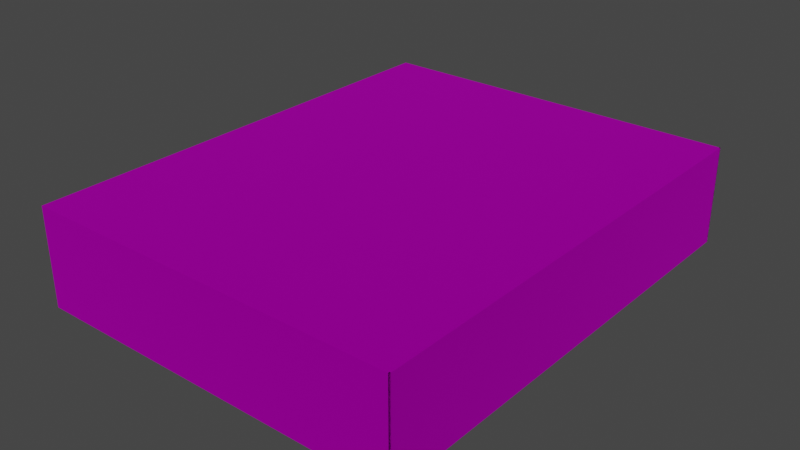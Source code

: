 # Source: walls.blend  (saved by Blender 3.1.7; exported with 4.5.12 LTS)
import bpy
from mathutils import Matrix  # noqa: F401  (used for matrix-valued properties, if any)

bpy.ops.wm.read_factory_settings(use_empty=True)
scene = bpy.context.scene
scene.name = 'Scene'

# ---- collections
col_collection = bpy.data.collections.new('Collection'); scene.collection.children.link(col_collection)

# ---- images (referenced by path relative to the original .blend; pixels are not part of the script)
import os
ASSET_DIR = os.environ.get("B2B_ASSET_DIR", "")  # directory of the original .blend (textures are referenced by path, not embedded)
HERE = os.path.dirname(os.path.abspath(__file__))  # packed textures are extracted next to this script under _unpacked/

def load_image(name, relpath, width, height, colorspace="sRGB"):
    """Load a texture the original file referenced (path relative to the .blend, or extracted next to this script)."""
    p = next((c for c in (os.path.join(HERE, relpath), os.path.join(ASSET_DIR, relpath)) if relpath and os.path.exists(c)), "")
    if p:
        img = bpy.data.images.load(p, check_existing=True)
        img.name = name
    else:  # same state as the original file: an image datablock whose file is absent (Cycles renders it pink)
        img = bpy.data.images.new(name, width, height)
        img.source = "FILE"
        img.filepath = "//" + (relpath or name)
    img.colorspace_settings.name = colorspace
    return img
img_reflectivity_30_color_tga_72d9c5c1_vtex = load_image('reflectivity_30_color_tga_72d9c5c1.vtex', 'walls Base Color.png', 1024, 1024, 'sRGB')
img_materials_dev_reflectivity_30_vmat_001_base_color = load_image('materials/dev/reflectivity_30.vmat.001 Base Color', 'walls Base Color.png', 1024, 1024, 'sRGB')

# ---- materials (node trees are filled in below, after node groups)
mat_materials_dev_reflectivity_30_vmat_001 = bpy.data.materials.new('materials/dev/reflectivity_30.vmat.001')
mat_materials_dev_reflectivity_30_vmat_001.use_transparent_shadow = False
mat_materials_dev_reflectivity_30_vmat_001.diffuse_color = (1.0, 1.0, 1.0, 1.0)
mat_materials_dev_reflectivity_30_vmat_001.roughness = 0.7764
mat_materials_dev_reflectivity_30_vmat_001.specular_intensity = 1.0
mat_materials_dev_reflectivity_30_vmat_001.metallic = 1.0

# ---- material node trees
mat_materials_dev_reflectivity_30_vmat_001.use_nodes = True; mat_materials_dev_reflectivity_30_vmat_001.node_tree.nodes.clear()
_N = mat_materials_dev_reflectivity_30_vmat_001.node_tree.nodes; _L = mat_materials_dev_reflectivity_30_vmat_001.node_tree.links
n0 = _N.new('ShaderNodeBsdfPrincipled'); n0.name = 'Principled BSDF'; n0.location = (10, 300)
n0.distribution = 'GGX'
n0.subsurface_method = 'RANDOM_WALK_SKIN'
n0.inputs[1].default_value = 1.0
n0.inputs[2].default_value = 0.7764
n0.inputs[3].default_value = 1.45
n0.inputs[13].default_value = 1.0
n0.inputs[27].default_value = (0.0, 0.0, 0.0, 1.0)
n0.inputs[28].default_value = 1.0
n1 = _N.new('ShaderNodeOutputMaterial'); n1.name = 'Material Output'; n1.location = (300, 300)
n2 = _N.new('ShaderNodeNormalMap'); n2.name = 'Normal Map'; n2.location = (-300, -300)
n2.label = 'Normal/Map'
n3 = _N.new('ShaderNodeTexImage'); n3.name = 'Image Texture'; n3.location = (-300, 600)
n3.image = img_reflectivity_30_color_tga_72d9c5c1_vtex
n4 = _N.new('ShaderNodeTexImage'); n4.name = 'Image Texture.001'; n4.location = (0, 0)
n4.image = img_materials_dev_reflectivity_30_vmat_001_base_color
_L.new(n0.outputs[0], n1.inputs[0])
_L.new(n2.outputs[0], n0.inputs[5])
_L.new(n3.outputs[0], n0.inputs[0])
n1.is_active_output = True

# ---- world
world_world = bpy.data.worlds.new('World'); scene.world = world_world
world_world.use_nodes = True; world_world.node_tree.nodes.clear()
_N = world_world.node_tree.nodes; _L = world_world.node_tree.links
n0 = _N.new('ShaderNodeOutputWorld'); n0.name = 'World Output'; n0.location = (300, 300)
n1 = _N.new('ShaderNodeBackground'); n1.name = 'Background'; n1.location = (10, 300)
n1.inputs[0].default_value = (0.05088, 0.05088, 0.05088, 1.0)
_L.new(n1.outputs[0], n0.inputs[0])
n0.is_active_output = True
world_world.color = (0.05088, 0.05088, 0.05088)
world_world.use_sun_shadow = False
world_world.sun_shadow_jitter_overblur = 0.0

# ---- meshes
me_mesh_678mesh_001 = bpy.data.meshes.new('mesh_678Mesh.001')
me_mesh_678mesh_001.from_pydata([(-8.0, -2328.0, 608.0), (8.0, -2328.0, 608.0), (-8.0, 2328.0, 608.0), (8.0, 2328.0, -608.0), (-8.0, 2328.0, -608.0), (8.0, 2328.0, 608.0), (8.0, -2328.0, -608.0), (-8.0, -2328.0, -608.0), (-8.0, -2344.0, 608.0), (5848.0, -2344.0, 608.0), (-8.0, -2328.0, 608.0), (5848.0, -2328.0, -608.0), (-8.0, -2328.0, -608.0), (5848.0, -2328.0, 608.0), (5848.0, -2344.0, -608.0), (-8.0, -2344.0, -608.0), (5832.0, -2328.0, 608.0), (5848.0, -2328.0, 608.0), (5832.0, 2328.0, 608.0), (5848.0, 2328.0, -608.0), (5832.0, 2328.0, -608.0), (5848.0, 2328.0, 608.0), (5848.0, -2328.0, -608.0), (5832.0, -2328.0, -608.0), (-8.0, 2312.0, 608.0), (5848.0, 2312.0, 608.0), (-8.0, 2328.0, 608.0), (5848.0, 2328.0, -608.0), (-8.0, 2328.0, -608.0), (5848.0, 2328.0, 608.0), (5848.0, 2312.0, -608.0), (-8.0, 2312.0, -608.0), (8.0, -2328.0, -592.0), (5832.0, -2328.0, -592.0), (8.0, 2312.0, -592.0), (5832.0, 2312.0, -608.0), (8.0, 2312.0, -608.0), (5832.0, 2312.0, -592.0), (5832.0, -2328.0, -608.0), (8.0, -2328.0, -608.0), (8.0, -2328.0, 608.0), (5832.0, -2328.0, 608.0), (8.0, 2312.0, 608.0), (5832.0, 2312.0, 592.0), (8.0, 2312.0, 592.0), (5832.0, 2312.0, 608.0), (5832.0, -2328.0, 592.0), (8.0, -2328.0, 592.0)], [], [(1, 5, 2, 0), (3, 6, 7, 4), (7, 0, 2, 4), (1, 6, 3, 5), (4, 2, 5, 3), (0, 7, 6, 1), (9, 13, 10, 8), (11, 14, 15, 12), (15, 8, 10, 12), (9, 14, 11, 13), (12, 10, 13, 11), (8, 15, 14, 9), (17, 21, 18, 16), (19, 22, 23, 20), (23, 16, 18, 20), (17, 22, 19, 21), (20, 18, 21, 19), (16, 23, 22, 17), (25, 29, 26, 24), (27, 30, 31, 28), (31, 24, 26, 28), (25, 30, 27, 29), (28, 26, 29, 27), (24, 31, 30, 25), (33, 37, 34, 32), (35, 38, 39, 36), (39, 32, 34, 36), (33, 38, 35, 37), (36, 34, 37, 35), (32, 39, 38, 33), (41, 45, 42, 40), (43, 46, 47, 44), (47, 40, 42, 44), (41, 46, 43, 45), (44, 42, 45, 43), (40, 47, 46, 41)])
me_mesh_678mesh_001.polygons.foreach_set('use_smooth', [True] * 36)
_k = set([(0, 1), (0, 2), (0, 7), (1, 5), (1, 6), (2, 4), (2, 5), (3, 4), (3, 5), (3, 6), (4, 7), (6, 7), (8, 9), (8, 10), (8, 15), (9, 13), (9, 14), (10, 12), (10, 13), (11, 12), (11, 13), (11, 14), (12, 15), (14, 15), (16, 17), (16, 18), (16, 23), (17, 21), (17, 22), (18, 20), (18, 21), (19, 20), (19, 21), (19, 22), (20, 23), (22, 23), (24, 25), (24, 26), (24, 31), (25, 29), (25, 30), (26, 28), (26, 29), (27, 28), (27, 29), (27, 30), (28, 31), (30, 31), (32, 33), (32, 34), (32, 39), (33, 37), (33, 38), (34, 36), (34, 37), (35, 36), (35, 37), (35, 38), (36, 39), (38, 39), (40, 41), (40, 42), (40, 47), (41, 45), (41, 46), (42, 44), (42, 45), (43, 44), (43, 45), (43, 46), (44, 47), (46, 47)])
me_mesh_678mesh_001.attributes.new('sharp_edge', 'BOOLEAN', 'EDGE').data.foreach_set('value', [ (min(e.vertices), max(e.vertices)) in _k for e in me_mesh_678mesh_001.edges])
_uv = me_mesh_678mesh_001.uv_layers.new(name='map1')
_uv.uv.foreach_set('vector', [0.3635, 0.9194, 0.3635, 0.6897, 0.3643, 0.6897, 0.3643, 0.9194, 0.3174, 0.6897, 0.3174, 0.9194, 0.3166, 0.9194, 0.3166, 0.6897, 0.845, 0.5283, 0.785, 0.5283, 0.785, 0.2986, 0.845, 0.2986, 0.785, 0.5745, 0.845, 0.5745, 0.845, 0.8042, 0.785, 0.8042, 0.7144, 0.799, 0.7144, 0.8589, 0.7136, 0.8589, 0.7136, 0.799, 0.7136, 0.7528, 0.7136, 0.6929, 0.7144, 0.6929, 0.7144, 0.7528, 0.8911, 0.02295, 0.8921, 0.02295, 0.8921, 0.312, 0.8911, 0.312, 0.8921, 0.6468, 0.8911, 0.6468, 0.8911, 0.3579, 0.8921, 0.3579, 0.8918, 0.6929, 0.8918, 0.7528, 0.8911, 0.7528, 0.8911, 0.6929, 0.8911, 0.8589, 0.8911, 0.799, 0.8921, 0.799, 0.8921, 0.8589, 0.7389, 0.312, 0.679, 0.312, 0.679, 0.02295, 0.7389, 0.02295, 0.679, 0.3579, 0.7389, 0.3579, 0.7389, 0.6468, 0.679, 0.6468, 0.457, 0.9194, 0.457, 0.6897, 0.458, 0.6897, 0.458, 0.9194, 0.4111, 0.6897, 0.4111, 0.9194, 0.4102, 0.9194, 0.4102, 0.6897, 0.08301, 0.9194, 0.02307, 0.9194, 0.02307, 0.6897, 0.08301, 0.6897, 0.785, 0.02295, 0.845, 0.02295, 0.845, 0.2527, 0.785, 0.2527, 0.939, 0.799, 0.939, 0.8589, 0.938, 0.8589, 0.938, 0.799, 0.938, 0.7528, 0.938, 0.6929, 0.939, 0.6929, 0.939, 0.7528, 0.938, 0.02295, 0.9387, 0.02295, 0.9387, 0.312, 0.938, 0.312, 0.9387, 0.6468, 0.938, 0.6468, 0.938, 0.3579, 0.9387, 0.3579, 0.8328, 0.8502, 0.8328, 0.9102, 0.8318, 0.9102, 0.8318, 0.8502, 0.785, 0.9102, 0.785, 0.8502, 0.7858, 0.8502, 0.7858, 0.9102, 0.6329, 0.647, 0.573, 0.647, 0.573, 0.3579, 0.6329, 0.3579, 0.573, 0.02304, 0.6329, 0.02304, 0.6329, 0.3119, 0.573, 0.3119, 0.2979, 0.3564, 0.5269, 0.3564, 0.5269, 0.6436, 0.2979, 0.6436, 0.5269, 0.3103, 0.2979, 0.3103, 0.2979, 0.02304, 0.5269, 0.02304, 0.6206, 0.9219, 0.6198, 0.9219, 0.6198, 0.6929, 0.6206, 0.6929, 0.5729, 0.6929, 0.5737, 0.6929, 0.5737, 0.9219, 0.5729, 0.9219, 0.2705, 0.9766, 0.2698, 0.9766, 0.2698, 0.6895, 0.2705, 0.6895, 0.2229, 0.6897, 0.2237, 0.6897, 0.2237, 0.9769, 0.2229, 0.9769, 0.02295, 0.02295, 0.252, 0.02295, 0.252, 0.3101, 0.02295, 0.3101, 0.252, 0.6436, 0.02295, 0.6436, 0.02295, 0.3564, 0.252, 0.3564, 0.6675, 0.9219, 0.6667, 0.9219, 0.6667, 0.6929, 0.6675, 0.6929, 0.5042, 0.6897, 0.5049, 0.6897, 0.5049, 0.9187, 0.5042, 0.9187, 0.1299, 0.9766, 0.1292, 0.9766, 0.1292, 0.6895, 0.1299, 0.6895, 0.176, 0.6897, 0.1768, 0.6897, 0.1768, 0.9769, 0.176, 0.9769])
me_mesh_678mesh_001.materials.append(mat_materials_dev_reflectivity_30_vmat_001)
me_mesh_678mesh_001.use_remesh_fix_poles = True
me_mesh_678mesh_001.use_remesh_preserve_attributes = False
me_mesh_678mesh_001.update()
me_mesh_678mesh_001.normals_split_custom_set([tuple(v) for v in zip(*[iter([0.0, 0.0, 1.0, 0.0, 0.0, 1.0, 0.0, 0.0, 1.0, 0.0, 0.0, 1.0, 0.0, 0.0, -1.0, 0.0, 0.0, -1.0, 0.0, 0.0, -1.0, 0.0, 0.0, -1.0, -1.0, 0.0, 0.0, -1.0, 0.0, 0.0, -1.0, 0.0, 0.0, -1.0, 0.0, 0.0, 1.0, 0.0, 0.0, 1.0, 0.0, 0.0, 1.0, 0.0, 0.0, 1.0, 0.0, 0.0, 0.0, 1.0, 0.0, 0.0, 1.0, 0.0, 0.0, 1.0, 0.0, 0.0, 1.0, 0.0, 0.0, -1.0, 0.0, 0.0, -1.0, 0.0, 0.0, -1.0, 0.0, 0.0, -1.0, 0.0, 0.0, 0.0, 1.0, 0.0, 0.0, 1.0, 0.0, 0.0, 1.0, 0.0, 0.0, 1.0, 0.0, 0.0, -1.0, 0.0, 0.0, -1.0, 0.0, 0.0, -1.0, 0.0, 0.0, -1.0, -1.0, 0.0, 0.0, -1.0, 0.0, 0.0, -1.0, 0.0, 0.0, -1.0, 0.0, 0.0, 1.0, 0.0, 0.0, 1.0, 0.0, 0.0, 1.0, 0.0, 0.0, 1.0, 0.0, 0.0, 0.0, 1.0, 0.0, 0.0, 1.0, 0.0, 0.0, 1.0, 0.0, 0.0, 1.0, 0.0, 0.0, -1.0, 0.0, 0.0, -1.0, 0.0, 0.0, -1.0, 0.0, 0.0, -1.0, 0.0, 0.0, 0.0, 1.0, 0.0, 0.0, 1.0, 0.0, 0.0, 1.0, 0.0, 0.0, 1.0, 0.0, 0.0, -1.0, 0.0, 0.0, -1.0, 0.0, 0.0, -1.0, 0.0, 0.0, -1.0, -1.0, 0.0, 0.0, -1.0, 0.0, 0.0, -1.0, 0.0, 0.0, -1.0, 0.0, 0.0, 1.0, 0.0, 0.0, 1.0, 0.0, 0.0, 1.0, 0.0, 0.0, 1.0, 0.0, 0.0, 0.0, 1.0, 0.0, 0.0, 1.0, 0.0, 0.0, 1.0, 0.0, 0.0, 1.0, 0.0, 0.0, -1.0, 0.0, 0.0, -1.0, 0.0, 0.0, -1.0, 0.0, 0.0, -1.0, 0.0, 0.0, 0.0, 1.0, 0.0, 0.0, 1.0, 0.0, 0.0, 1.0, 0.0, 0.0, 1.0, 0.0, 0.0, -1.0, 0.0, 0.0, -1.0, 0.0, 0.0, -1.0, 0.0, 0.0, -1.0, -1.0, 0.0, 0.0, -1.0, 0.0, 0.0, -1.0, 0.0, 0.0, -1.0, 0.0, 0.0, 1.0, 0.0, 0.0, 1.0, 0.0, 0.0, 1.0, 0.0, 0.0, 1.0, 0.0, 0.0, 0.0, 1.0, 0.0, 0.0, 1.0, 0.0, 0.0, 1.0, 0.0, 0.0, 1.0, 0.0, 0.0, -1.0, 0.0, 0.0, -1.0, 0.0, 0.0, -1.0, 0.0, 0.0, -1.0, 0.0, 0.0, 0.0, 1.0, 0.0, 0.0, 1.0, 0.0, 0.0, 1.0, 0.0, 0.0, 1.0, 0.0, 0.0, -1.0, 0.0, 0.0, -1.0, 0.0, 0.0, -1.0, 0.0, 0.0, -1.0, -1.0, 0.0, 0.0, -1.0, 0.0, 0.0, -1.0, 0.0, 0.0, -1.0, 0.0, 0.0, 1.0, 0.0, 0.0, 1.0, 0.0, 0.0, 1.0, 0.0, 0.0, 1.0, 0.0, 0.0, 0.0, 1.0, 0.0, 0.0, 1.0, 0.0, 0.0, 1.0, 0.0, 0.0, 1.0, 0.0, 0.0, -1.0, 0.0, 0.0, -1.0, 0.0, 0.0, -1.0, 0.0, 0.0, -1.0, 0.0, 0.0, 0.0, 1.0, 0.0, 0.0, 1.0, 0.0, 0.0, 1.0, 0.0, 0.0, 1.0, 0.0, 0.0, -1.0, 0.0, 0.0, -1.0, 0.0, 0.0, -1.0, 0.0, 0.0, -1.0, -1.0, 0.0, 0.0, -1.0, 0.0, 0.0, -1.0, 0.0, 0.0, -1.0, 0.0, 0.0, 1.0, 0.0, 0.0, 1.0, 0.0, 0.0, 1.0, 0.0, 0.0, 1.0, 0.0, 0.0, 0.0, 1.0, 0.0, 0.0, 1.0, 0.0, 0.0, 1.0, 0.0, 0.0, 1.0, 0.0, 0.0, -1.0, 0.0, 0.0, -1.0, 0.0, 0.0, -1.0, 0.0, 0.0, -1.0, 0.0])] * 3)])

# ---- objects
ob_mesh_678 = bpy.data.objects.new('mesh_678', me_mesh_678mesh_001)

# ---- transforms, parenting, visibility, modifiers, constraints
ob_mesh_678.location = (10.96, 42.64, 6.08)
ob_mesh_678.rotation_euler = (-4.371e-08, 2.512e-15, -1.571)
ob_mesh_678.scale = (0.01, 0.01, 0.01)
ob_mesh_678.color = (0.8, 0.8, 0.8, 1.0)

# ---- collection membership
col_collection.objects.link(ob_mesh_678)

# ---- scene / render settings (as saved in the file)
scene.frame_start = 1; scene.frame_end = 250; scene.frame_set(1)
scene.render.engine = 'BLENDER_EEVEE_NEXT'
scene.render.fps = 25
scene.cycles.sampling_pattern = 'TABULATED_SOBOL'
scene.cycles.use_light_tree = False
scene.view_settings.view_transform = 'Filmic'
bpy.context.view_layer.update()

# ---- added for rendering (the .blend has no active camera and no usable light): camera, sun
cam_auto = bpy.data.cameras.new('AutoCamera')
cam_auto.lens = 50.0
cam_auto.sensor_width = 36.0
cam_auto.clip_end = 1232.34
ob_auto_camera = bpy.data.objects.new('AutoCamera', cam_auto)
scene.collection.objects.link(ob_auto_camera)
ob_auto_camera.location = (81.099, -70.8228, 62.2552)
ob_auto_camera.rotation_euler = (1.09748, -7.21219e-08, 0.694738)
scene.camera = ob_auto_camera
light_auto_sun = bpy.data.lights.new('AutoSun', 'SUN')
light_auto_sun.energy = 3.0
light_auto_sun.angle = 0.0523599
ob_auto_sun = bpy.data.objects.new('AutoSun', light_auto_sun)
scene.collection.objects.link(ob_auto_sun)
ob_auto_sun.rotation_euler = (0.872665, 0.174533, 0.523599)
bpy.context.view_layer.update()
